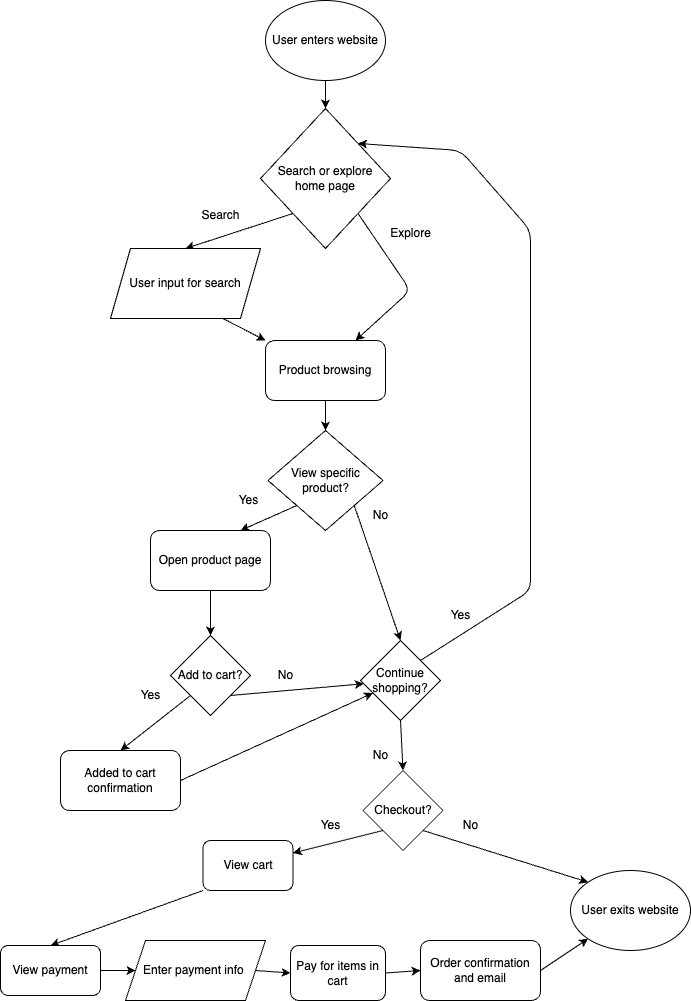

The diagram above was exported from draw.io. Its source (the exported page's mxGraphModel, read from the mxfile embedded in the PNG):
<mxGraphModel dx="1218" dy="692" grid="1" gridSize="10" guides="1" tooltips="1" connect="1" arrows="1" fold="1" page="1" pageScale="1" pageWidth="850" pageHeight="1100" math="0" shadow="0">
  <root>
    <mxCell id="0" />
    <mxCell id="1" parent="0" />
    <mxCell id="2" value="User enters website" style="ellipse;whiteSpace=wrap;html=1;" vertex="1" parent="1">
      <mxGeometry x="375" y="50" width="120" height="80" as="geometry" />
    </mxCell>
    <mxCell id="3" value="Search or explore home page" style="rhombus;whiteSpace=wrap;html=1;" vertex="1" parent="1">
      <mxGeometry x="370" y="158" width="130" height="140" as="geometry" />
    </mxCell>
    <mxCell id="4" value="" style="endArrow=classic;html=1;entryX=0.5;entryY=0;entryDx=0;entryDy=0;" edge="1" parent="1" source="2" target="3">
      <mxGeometry width="50" height="50" relative="1" as="geometry">
        <mxPoint x="175" y="230" as="sourcePoint" />
        <mxPoint x="225" y="180" as="targetPoint" />
        <Array as="points" />
      </mxGeometry>
    </mxCell>
    <mxCell id="5" value="" style="endArrow=classic;html=1;exitX=0;exitY=1;exitDx=0;exitDy=0;entryX=0.5;entryY=0;entryDx=0;entryDy=0;" edge="1" parent="1" source="3" target="9">
      <mxGeometry width="50" height="50" relative="1" as="geometry">
        <mxPoint x="340" y="320" as="sourcePoint" />
        <mxPoint x="305" y="320" as="targetPoint" />
      </mxGeometry>
    </mxCell>
    <mxCell id="6" value="" style="endArrow=classic;html=1;exitX=1;exitY=1;exitDx=0;exitDy=0;entryX=0.75;entryY=0;entryDx=0;entryDy=0;" edge="1" parent="1" source="3" target="14">
      <mxGeometry width="50" height="50" relative="1" as="geometry">
        <mxPoint x="420" y="380" as="sourcePoint" />
        <mxPoint x="465" y="450" as="targetPoint" />
        <Array as="points">
          <mxPoint x="520" y="340" />
        </Array>
      </mxGeometry>
    </mxCell>
    <mxCell id="7" value="Search" style="text;html=1;align=center;verticalAlign=middle;resizable=0;points=[];autosize=1;strokeColor=none;fillColor=none;" vertex="1" parent="1">
      <mxGeometry x="300" y="250" width="60" height="30" as="geometry" />
    </mxCell>
    <mxCell id="8" value="Explore" style="text;html=1;align=center;verticalAlign=middle;resizable=0;points=[];autosize=1;strokeColor=none;fillColor=none;" vertex="1" parent="1">
      <mxGeometry x="490" y="268" width="60" height="30" as="geometry" />
    </mxCell>
    <mxCell id="9" value="User input for search" style="shape=parallelogram;perimeter=parallelogramPerimeter;whiteSpace=wrap;html=1;fixedSize=1;" vertex="1" parent="1">
      <mxGeometry x="220" y="298" width="150" height="70" as="geometry" />
    </mxCell>
    <mxCell id="11" value="" style="endArrow=classic;html=1;entryX=0;entryY=0;entryDx=0;entryDy=0;exitX=0.75;exitY=1;exitDx=0;exitDy=0;" edge="1" parent="1" source="9" target="14">
      <mxGeometry width="50" height="50" relative="1" as="geometry">
        <mxPoint x="305" y="440" as="sourcePoint" />
        <mxPoint x="375" y="450" as="targetPoint" />
      </mxGeometry>
    </mxCell>
    <mxCell id="12" value="View specific product?" style="rhombus;whiteSpace=wrap;html=1;" vertex="1" parent="1">
      <mxGeometry x="377.5" y="480" width="115" height="100" as="geometry" />
    </mxCell>
    <mxCell id="15" value="" style="edgeStyle=none;html=1;exitX=0.5;exitY=1;exitDx=0;exitDy=0;" edge="1" parent="1" source="14" target="12">
      <mxGeometry relative="1" as="geometry" />
    </mxCell>
    <mxCell id="14" value="Product browsing" style="rounded=1;whiteSpace=wrap;html=1;" vertex="1" parent="1">
      <mxGeometry x="375" y="390" width="120" height="60" as="geometry" />
    </mxCell>
    <mxCell id="21" style="edgeStyle=none;html=1;entryX=0.5;entryY=0;entryDx=0;entryDy=0;" edge="1" parent="1" source="16" target="19">
      <mxGeometry relative="1" as="geometry">
        <mxPoint x="314" y="694" as="targetPoint" />
      </mxGeometry>
    </mxCell>
    <mxCell id="16" value="Open product page" style="rounded=1;whiteSpace=wrap;html=1;" vertex="1" parent="1">
      <mxGeometry x="260" y="580" width="120" height="60" as="geometry" />
    </mxCell>
    <mxCell id="17" value="" style="endArrow=classic;html=1;exitX=0;exitY=1;exitDx=0;exitDy=0;entryX=0.75;entryY=0;entryDx=0;entryDy=0;" edge="1" parent="1" source="12" target="16">
      <mxGeometry width="50" height="50" relative="1" as="geometry">
        <mxPoint x="430" y="720" as="sourcePoint" />
        <mxPoint x="480" y="670" as="targetPoint" />
      </mxGeometry>
    </mxCell>
    <mxCell id="18" value="Yes" style="text;html=1;align=center;verticalAlign=middle;resizable=0;points=[];autosize=1;strokeColor=none;fillColor=none;" vertex="1" parent="1">
      <mxGeometry x="337.5" y="535" width="40" height="30" as="geometry" />
    </mxCell>
    <mxCell id="19" value="Add to cart?" style="rhombus;whiteSpace=wrap;html=1;" vertex="1" parent="1">
      <mxGeometry x="280" y="685" width="80" height="80" as="geometry" />
    </mxCell>
    <mxCell id="22" value="Added to cart confirmation" style="rounded=1;whiteSpace=wrap;html=1;" vertex="1" parent="1">
      <mxGeometry x="170" y="800" width="120" height="60" as="geometry" />
    </mxCell>
    <mxCell id="23" value="" style="endArrow=classic;html=1;exitX=0;exitY=1;exitDx=0;exitDy=0;entryX=0.5;entryY=0;entryDx=0;entryDy=0;" edge="1" parent="1" source="19" target="22">
      <mxGeometry width="50" height="50" relative="1" as="geometry">
        <mxPoint x="430" y="790" as="sourcePoint" />
        <mxPoint x="480" y="740" as="targetPoint" />
      </mxGeometry>
    </mxCell>
    <mxCell id="24" value="Yes" style="text;html=1;align=center;verticalAlign=middle;resizable=0;points=[];autosize=1;strokeColor=none;fillColor=none;" vertex="1" parent="1">
      <mxGeometry x="240" y="730" width="40" height="30" as="geometry" />
    </mxCell>
    <mxCell id="25" value="Continue shopping?" style="rhombus;whiteSpace=wrap;html=1;" vertex="1" parent="1">
      <mxGeometry x="470" y="690" width="80" height="80" as="geometry" />
    </mxCell>
    <mxCell id="26" value="" style="endArrow=classic;html=1;exitX=1;exitY=0.5;exitDx=0;exitDy=0;" edge="1" parent="1" source="22" target="25">
      <mxGeometry width="50" height="50" relative="1" as="geometry">
        <mxPoint x="430" y="920" as="sourcePoint" />
        <mxPoint x="480" y="870" as="targetPoint" />
      </mxGeometry>
    </mxCell>
    <mxCell id="27" value="" style="endArrow=classic;html=1;exitX=1;exitY=1;exitDx=0;exitDy=0;" edge="1" parent="1" source="19" target="25">
      <mxGeometry width="50" height="50" relative="1" as="geometry">
        <mxPoint x="430" y="920" as="sourcePoint" />
        <mxPoint x="480" y="870" as="targetPoint" />
        <Array as="points" />
      </mxGeometry>
    </mxCell>
    <mxCell id="29" value="" style="endArrow=classic;html=1;exitX=1;exitY=1;exitDx=0;exitDy=0;entryX=0.5;entryY=0;entryDx=0;entryDy=0;" edge="1" parent="1" source="12" target="25">
      <mxGeometry width="50" height="50" relative="1" as="geometry">
        <mxPoint x="430" y="830" as="sourcePoint" />
        <mxPoint x="480" y="780" as="targetPoint" />
      </mxGeometry>
    </mxCell>
    <mxCell id="30" value="No" style="text;html=1;align=center;verticalAlign=middle;resizable=0;points=[];autosize=1;strokeColor=none;fillColor=none;" vertex="1" parent="1">
      <mxGeometry x="470" y="550" width="40" height="30" as="geometry" />
    </mxCell>
    <mxCell id="31" value="" style="endArrow=classic;html=1;exitX=1;exitY=0;exitDx=0;exitDy=0;entryX=1;entryY=0;entryDx=0;entryDy=0;" edge="1" parent="1" source="25" target="3">
      <mxGeometry width="50" height="50" relative="1" as="geometry">
        <mxPoint x="430" y="680" as="sourcePoint" />
        <mxPoint x="600" y="450" as="targetPoint" />
        <Array as="points">
          <mxPoint x="640" y="640" />
          <mxPoint x="640" y="280" />
          <mxPoint x="570" y="200" />
        </Array>
      </mxGeometry>
    </mxCell>
    <mxCell id="32" value="Yes" style="text;html=1;align=center;verticalAlign=middle;resizable=0;points=[];autosize=1;strokeColor=none;fillColor=none;" vertex="1" parent="1">
      <mxGeometry x="550" y="650" width="40" height="30" as="geometry" />
    </mxCell>
    <mxCell id="33" value="Checkout?" style="rhombus;whiteSpace=wrap;html=1;" vertex="1" parent="1">
      <mxGeometry x="472.5" y="820" width="80" height="80" as="geometry" />
    </mxCell>
    <mxCell id="34" value="" style="endArrow=classic;html=1;exitX=0.5;exitY=1;exitDx=0;exitDy=0;entryX=0.5;entryY=0;entryDx=0;entryDy=0;" edge="1" parent="1" source="25" target="33">
      <mxGeometry width="50" height="50" relative="1" as="geometry">
        <mxPoint x="420" y="930" as="sourcePoint" />
        <mxPoint x="470" y="880" as="targetPoint" />
      </mxGeometry>
    </mxCell>
    <mxCell id="35" value="No" style="text;html=1;align=center;verticalAlign=middle;resizable=0;points=[];autosize=1;strokeColor=none;fillColor=none;" vertex="1" parent="1">
      <mxGeometry x="470" y="790" width="40" height="30" as="geometry" />
    </mxCell>
    <mxCell id="36" value="No" style="text;html=1;align=center;verticalAlign=middle;resizable=0;points=[];autosize=1;strokeColor=none;fillColor=none;" vertex="1" parent="1">
      <mxGeometry x="375" y="710" width="40" height="30" as="geometry" />
    </mxCell>
    <mxCell id="39" value="View cart" style="rounded=1;whiteSpace=wrap;html=1;" vertex="1" parent="1">
      <mxGeometry x="312.5" y="890" width="90" height="50" as="geometry" />
    </mxCell>
    <mxCell id="40" value="" style="endArrow=classic;html=1;exitX=0;exitY=1;exitDx=0;exitDy=0;entryX=1;entryY=0.25;entryDx=0;entryDy=0;" edge="1" parent="1" source="33" target="39">
      <mxGeometry width="50" height="50" relative="1" as="geometry">
        <mxPoint x="420" y="930" as="sourcePoint" />
        <mxPoint x="470" y="880" as="targetPoint" />
      </mxGeometry>
    </mxCell>
    <mxCell id="41" value="Yes" style="text;html=1;align=center;verticalAlign=middle;resizable=0;points=[];autosize=1;strokeColor=none;fillColor=none;" vertex="1" parent="1">
      <mxGeometry x="420" y="860" width="40" height="30" as="geometry" />
    </mxCell>
    <mxCell id="42" value="Enter payment info&amp;nbsp;" style="shape=parallelogram;perimeter=parallelogramPerimeter;whiteSpace=wrap;html=1;fixedSize=1;" vertex="1" parent="1">
      <mxGeometry x="235" y="990" width="140" height="60" as="geometry" />
    </mxCell>
    <mxCell id="43" value="" style="endArrow=classic;html=1;exitX=0;exitY=1;exitDx=0;exitDy=0;entryX=0.5;entryY=0;entryDx=0;entryDy=0;" edge="1" parent="1" source="39" target="52">
      <mxGeometry width="50" height="50" relative="1" as="geometry">
        <mxPoint x="420" y="970" as="sourcePoint" />
        <mxPoint x="470" y="920" as="targetPoint" />
      </mxGeometry>
    </mxCell>
    <mxCell id="48" style="edgeStyle=none;html=1;exitX=1;exitY=0.5;exitDx=0;exitDy=0;entryX=0;entryY=1;entryDx=0;entryDy=0;" edge="1" parent="1" source="44" target="46">
      <mxGeometry relative="1" as="geometry" />
    </mxCell>
    <mxCell id="44" value="Order confirmation and email" style="rounded=1;whiteSpace=wrap;html=1;" vertex="1" parent="1">
      <mxGeometry x="530" y="990" width="120" height="60" as="geometry" />
    </mxCell>
    <mxCell id="45" value="" style="endArrow=classic;html=1;exitX=1;exitY=0.5;exitDx=0;exitDy=0;entryX=0;entryY=0.5;entryDx=0;entryDy=0;" edge="1" parent="1" source="42" target="54">
      <mxGeometry width="50" height="50" relative="1" as="geometry">
        <mxPoint x="420" y="970" as="sourcePoint" />
        <mxPoint x="470" y="920" as="targetPoint" />
      </mxGeometry>
    </mxCell>
    <mxCell id="46" value="User exits website" style="ellipse;whiteSpace=wrap;html=1;" vertex="1" parent="1">
      <mxGeometry x="680" y="920" width="120" height="80" as="geometry" />
    </mxCell>
    <mxCell id="50" style="edgeStyle=none;html=1;exitX=1;exitY=1;exitDx=0;exitDy=0;entryX=0;entryY=0;entryDx=0;entryDy=0;" edge="1" parent="1" source="33" target="46">
      <mxGeometry relative="1" as="geometry" />
    </mxCell>
    <mxCell id="51" value="No" style="text;html=1;align=center;verticalAlign=middle;resizable=0;points=[];autosize=1;strokeColor=none;fillColor=none;" vertex="1" parent="1">
      <mxGeometry x="560" y="860" width="40" height="30" as="geometry" />
    </mxCell>
    <mxCell id="53" style="edgeStyle=none;html=1;exitX=1;exitY=0.5;exitDx=0;exitDy=0;entryX=0;entryY=0.5;entryDx=0;entryDy=0;" edge="1" parent="1" source="52" target="42">
      <mxGeometry relative="1" as="geometry" />
    </mxCell>
    <mxCell id="52" value="View payment" style="rounded=1;whiteSpace=wrap;html=1;" vertex="1" parent="1">
      <mxGeometry x="110" y="995" width="100" height="50" as="geometry" />
    </mxCell>
    <mxCell id="56" style="edgeStyle=none;html=1;exitX=1;exitY=0.5;exitDx=0;exitDy=0;entryX=0;entryY=0.5;entryDx=0;entryDy=0;" edge="1" parent="1" source="54" target="44">
      <mxGeometry relative="1" as="geometry" />
    </mxCell>
    <mxCell id="54" value="Pay for items in cart" style="rounded=1;whiteSpace=wrap;html=1;" vertex="1" parent="1">
      <mxGeometry x="400" y="995" width="95" height="55" as="geometry" />
    </mxCell>
  </root>
</mxGraphModel>